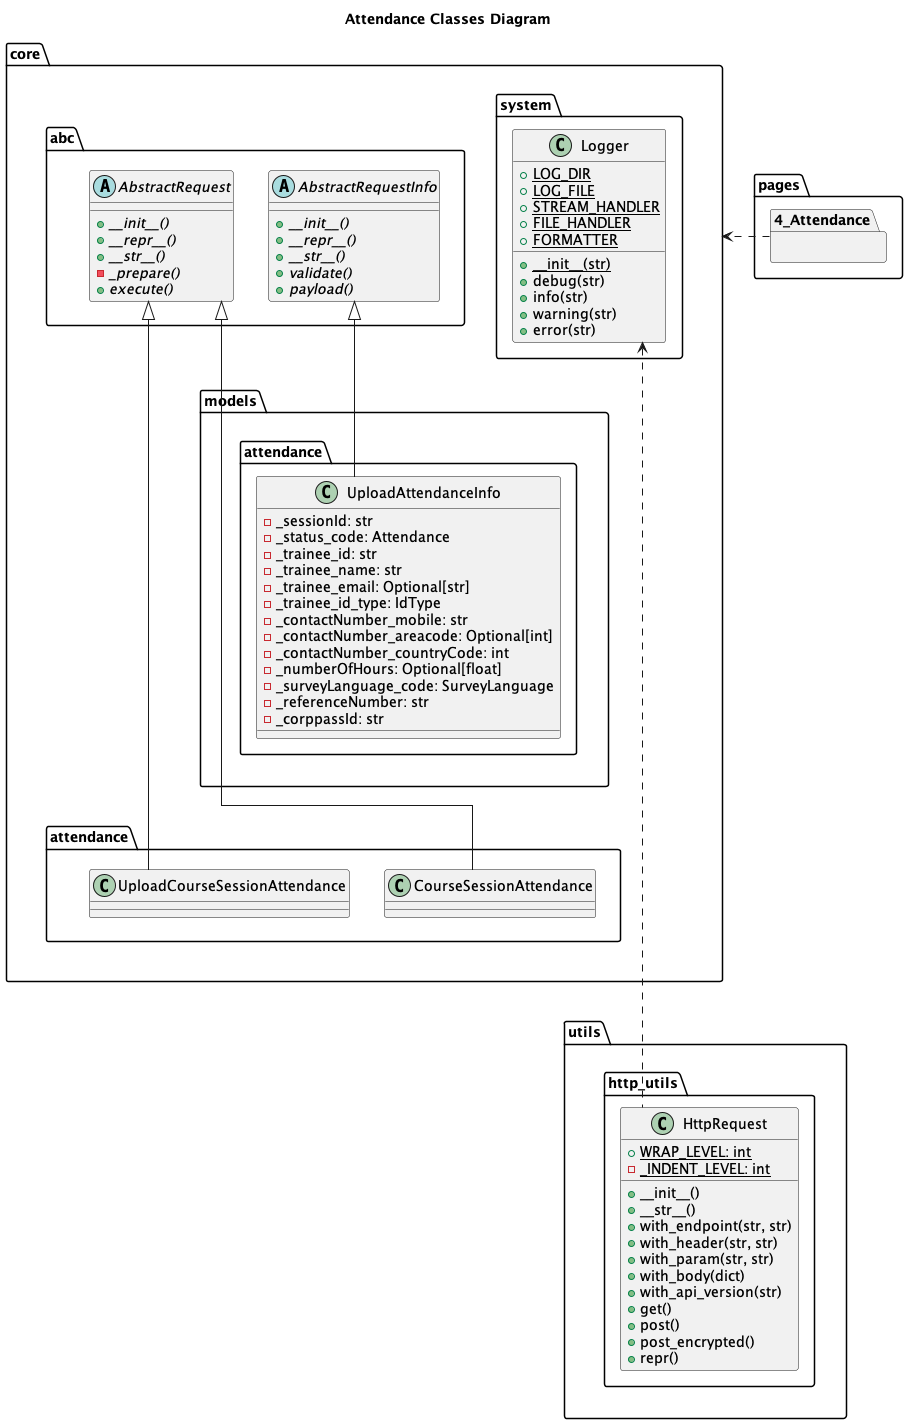

The diagram above was rendered by PlantUML. Its source (embedded in the PNG):
@startuml
skinparam linetype polyline
skinparam linetype ortho

title Attendance Classes Diagram

package pages {
    package 4_Attendance {

    }
}


package utils {
    package http_utils {
        class HttpRequest {
            + WRAP_LEVEL: int {static}
            - _INDENT_LEVEL: int {static}

            + __init__()
            + __str__()
            + with_endpoint(str, str)
            + with_header(str, str)
            + with_param(str, str)
            + with_body(dict)
            + with_api_version(str)
            + get()
            + post()
            + post_encrypted()
            + repr()
        }
    }
}

package core {
    package system {
        class Logger {
            + LOG_DIR {static}
            + LOG_FILE {static}
            + STREAM_HANDLER {static}
            + FILE_HANDLER {static}
            + FORMATTER {static}
            + __init__(str) {static}
            + debug(str)
            + info(str)
            + warning(str)
            + error(str)
        }
    }

    package abc {
        abstract AbstractRequest {
            + __init__() {abstract}
            + __repr__() {abstract}
            + __str__() {abstract}
            - _prepare() {abstract}
            + execute() {abstract}
        }

        abstract AbstractRequestInfo {
            + __init__() {abstract}
            + __repr__() {abstract}
            + __str__() {abstract}
            + validate() {abstract}
            + payload() {abstract}
        }
    }

    package attendance {
        class CourseSessionAttendance {

        }

        class UploadCourseSessionAttendance {

        }

        CourseSessionAttendance -up--|> AbstractRequest
        UploadCourseSessionAttendance -up|> AbstractRequest
    }

    package models {
        package attendance {
            class UploadAttendanceInfo {
                - _sessionId: str
                - _status_code: Attendance
                - _trainee_id: str
                - _trainee_name: str
                - _trainee_email: Optional[str]
                - _trainee_id_type: IdType
                - _contactNumber_mobile: str
                - _contactNumber_areacode: Optional[int]
                - _contactNumber_countryCode: int
                - _numberOfHours: Optional[float]
                - _surveyLanguage_code: SurveyLanguage
                - _referenceNumber: str
                - _corppassId: str
            }

            UploadAttendanceInfo -up-|> AbstractRequestInfo
        }
    }

    attendance -up[hidden]-> abc
    models -up[hidden]-> abc
}

HttpRequest .up..> Logger
4_Attendance ..right> core

core --[hidden]--> utils
@enduml